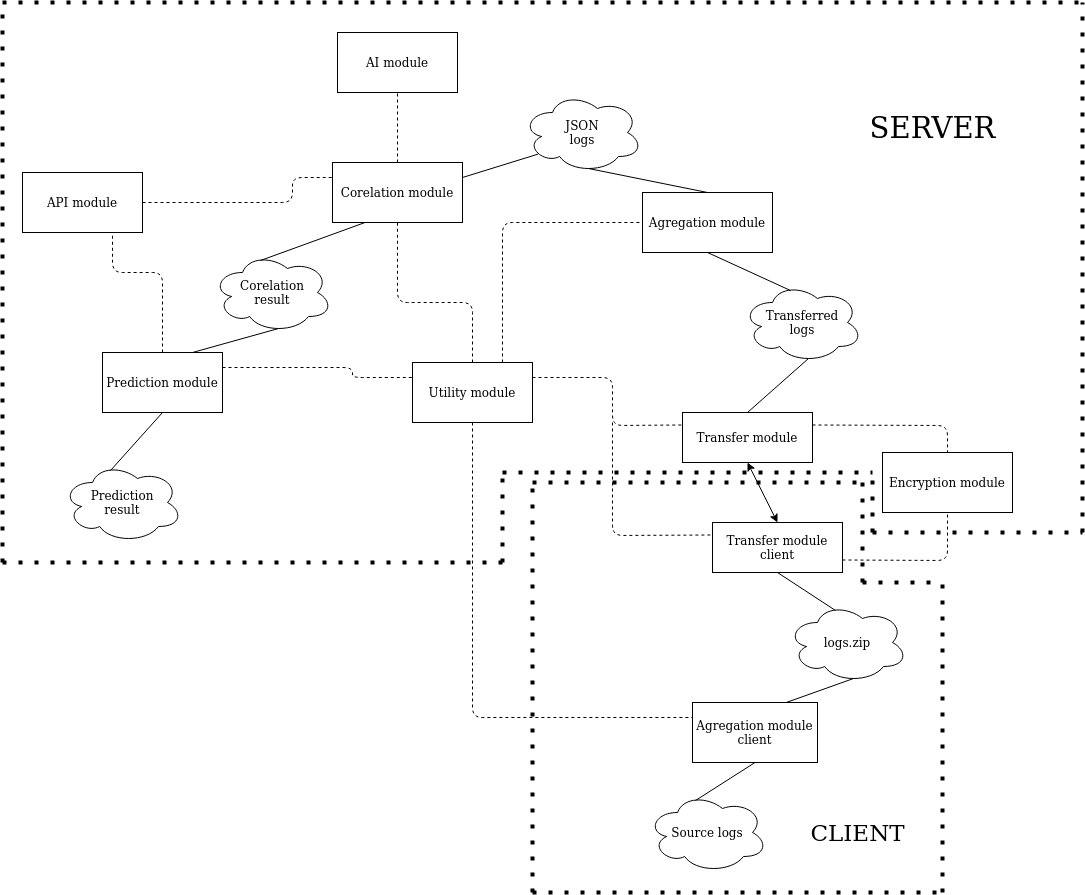

The diagram above was exported from draw.io. Its source (the exported page's mxGraphModel, read from the mxfile embedded in the PNG):
<mxGraphModel dx="2523" dy="901" grid="1" gridSize="10" guides="1" tooltips="1" connect="1" arrows="1" fold="1" page="1" pageScale="1" pageWidth="850" pageHeight="1100" math="0" shadow="0">
  <root>
    <mxCell id="0" />
    <mxCell id="1" parent="0" />
    <mxCell id="wMaAtnmu4x918H7YAk9b-1" value="Transfer module" style="rounded=0;whiteSpace=wrap;html=1;" vertex="1" parent="1">
      <mxGeometry x="380" y="450" width="130" height="50" as="geometry" />
    </mxCell>
    <mxCell id="wMaAtnmu4x918H7YAk9b-2" value="Transfer module client" style="rounded=0;whiteSpace=wrap;html=1;" vertex="1" parent="1">
      <mxGeometry x="410" y="560" width="130" height="50" as="geometry" />
    </mxCell>
    <mxCell id="wMaAtnmu4x918H7YAk9b-3" value="&lt;div&gt;logs.zip&lt;/div&gt;" style="ellipse;shape=cloud;whiteSpace=wrap;html=1;" vertex="1" parent="1">
      <mxGeometry x="485" y="640" width="120" height="80" as="geometry" />
    </mxCell>
    <mxCell id="wMaAtnmu4x918H7YAk9b-5" value="&lt;div&gt;Agregation module client&lt;/div&gt;" style="rounded=0;whiteSpace=wrap;html=1;" vertex="1" parent="1">
      <mxGeometry x="390" y="740" width="125" height="60" as="geometry" />
    </mxCell>
    <mxCell id="wMaAtnmu4x918H7YAk9b-6" value="Source logs" style="ellipse;shape=cloud;whiteSpace=wrap;html=1;" vertex="1" parent="1">
      <mxGeometry x="345" y="830" width="120" height="80" as="geometry" />
    </mxCell>
    <mxCell id="wMaAtnmu4x918H7YAk9b-7" value="&lt;div&gt;Transferred&lt;/div&gt;&lt;div&gt;logs&lt;br&gt;&lt;/div&gt;" style="ellipse;shape=cloud;whiteSpace=wrap;html=1;" vertex="1" parent="1">
      <mxGeometry x="440" y="320" width="120" height="80" as="geometry" />
    </mxCell>
    <mxCell id="wMaAtnmu4x918H7YAk9b-8" value="Agregation module" style="rounded=0;whiteSpace=wrap;html=1;" vertex="1" parent="1">
      <mxGeometry x="340" y="230" width="130" height="60" as="geometry" />
    </mxCell>
    <mxCell id="wMaAtnmu4x918H7YAk9b-9" value="&lt;div&gt;JSON&lt;/div&gt;&lt;div&gt;logs&lt;br&gt;&lt;/div&gt;" style="ellipse;shape=cloud;whiteSpace=wrap;html=1;" vertex="1" parent="1">
      <mxGeometry x="220" y="130" width="120" height="80" as="geometry" />
    </mxCell>
    <mxCell id="wMaAtnmu4x918H7YAk9b-10" value="Corelation module" style="rounded=0;whiteSpace=wrap;html=1;" vertex="1" parent="1">
      <mxGeometry x="30" y="200" width="130" height="60" as="geometry" />
    </mxCell>
    <mxCell id="wMaAtnmu4x918H7YAk9b-11" value="&lt;div&gt;Corelation&lt;/div&gt;&lt;div&gt;result&lt;br&gt;&lt;/div&gt;" style="ellipse;shape=cloud;whiteSpace=wrap;html=1;" vertex="1" parent="1">
      <mxGeometry x="-90" y="290" width="120" height="80" as="geometry" />
    </mxCell>
    <mxCell id="wMaAtnmu4x918H7YAk9b-12" value="&lt;div&gt;Prediction module&lt;br&gt;&lt;/div&gt;" style="rounded=0;whiteSpace=wrap;html=1;" vertex="1" parent="1">
      <mxGeometry x="-200" y="390" width="120" height="60" as="geometry" />
    </mxCell>
    <mxCell id="wMaAtnmu4x918H7YAk9b-13" value="&lt;div&gt;Prediction&lt;/div&gt;&lt;div&gt;result&lt;br&gt;&lt;/div&gt;" style="ellipse;shape=cloud;whiteSpace=wrap;html=1;" vertex="1" parent="1">
      <mxGeometry x="-240" y="500" width="120" height="80" as="geometry" />
    </mxCell>
    <mxCell id="wMaAtnmu4x918H7YAk9b-14" value="Utility module" style="rounded=0;whiteSpace=wrap;html=1;" vertex="1" parent="1">
      <mxGeometry x="110" y="400" width="120" height="60" as="geometry" />
    </mxCell>
    <mxCell id="wMaAtnmu4x918H7YAk9b-15" value="API module" style="rounded=0;whiteSpace=wrap;html=1;" vertex="1" parent="1">
      <mxGeometry x="-280" y="210" width="120" height="60" as="geometry" />
    </mxCell>
    <mxCell id="wMaAtnmu4x918H7YAk9b-16" value="AI module" style="rounded=0;whiteSpace=wrap;html=1;" vertex="1" parent="1">
      <mxGeometry x="35" y="70" width="120" height="60" as="geometry" />
    </mxCell>
    <mxCell id="wMaAtnmu4x918H7YAk9b-17" value="Encryption module" style="rounded=0;whiteSpace=wrap;html=1;" vertex="1" parent="1">
      <mxGeometry x="580" y="490" width="130" height="60" as="geometry" />
    </mxCell>
    <mxCell id="wMaAtnmu4x918H7YAk9b-18" value="" style="endArrow=none;html=1;entryX=0.5;entryY=1;entryDx=0;entryDy=0;exitX=0.4;exitY=0.1;exitDx=0;exitDy=0;exitPerimeter=0;" edge="1" parent="1" source="wMaAtnmu4x918H7YAk9b-6" target="wMaAtnmu4x918H7YAk9b-5">
      <mxGeometry width="50" height="50" relative="1" as="geometry">
        <mxPoint x="260" y="860" as="sourcePoint" />
        <mxPoint x="310" y="810" as="targetPoint" />
      </mxGeometry>
    </mxCell>
    <mxCell id="wMaAtnmu4x918H7YAk9b-19" value="" style="endArrow=none;html=1;exitX=0.75;exitY=0;exitDx=0;exitDy=0;entryX=0.55;entryY=0.95;entryDx=0;entryDy=0;entryPerimeter=0;" edge="1" parent="1" source="wMaAtnmu4x918H7YAk9b-5" target="wMaAtnmu4x918H7YAk9b-3">
      <mxGeometry width="50" height="50" relative="1" as="geometry">
        <mxPoint x="600" y="830" as="sourcePoint" />
        <mxPoint x="650" y="780" as="targetPoint" />
      </mxGeometry>
    </mxCell>
    <mxCell id="wMaAtnmu4x918H7YAk9b-20" value="" style="endArrow=none;html=1;entryX=0.5;entryY=1;entryDx=0;entryDy=0;exitX=0.4;exitY=0.1;exitDx=0;exitDy=0;exitPerimeter=0;" edge="1" parent="1" source="wMaAtnmu4x918H7YAk9b-3" target="wMaAtnmu4x918H7YAk9b-2">
      <mxGeometry width="50" height="50" relative="1" as="geometry">
        <mxPoint x="340" y="660" as="sourcePoint" />
        <mxPoint x="390" y="610" as="targetPoint" />
      </mxGeometry>
    </mxCell>
    <mxCell id="wMaAtnmu4x918H7YAk9b-21" value="" style="endArrow=classic;startArrow=classic;html=1;entryX=0.5;entryY=1;entryDx=0;entryDy=0;exitX=0.5;exitY=0;exitDx=0;exitDy=0;" edge="1" parent="1" source="wMaAtnmu4x918H7YAk9b-2" target="wMaAtnmu4x918H7YAk9b-1">
      <mxGeometry width="50" height="50" relative="1" as="geometry">
        <mxPoint x="300" y="610" as="sourcePoint" />
        <mxPoint x="350" y="560" as="targetPoint" />
      </mxGeometry>
    </mxCell>
    <mxCell id="wMaAtnmu4x918H7YAk9b-22" value="" style="endArrow=none;html=1;exitX=0.5;exitY=0;exitDx=0;exitDy=0;entryX=0.55;entryY=0.95;entryDx=0;entryDy=0;entryPerimeter=0;" edge="1" parent="1" source="wMaAtnmu4x918H7YAk9b-1" target="wMaAtnmu4x918H7YAk9b-7">
      <mxGeometry width="50" height="50" relative="1" as="geometry">
        <mxPoint x="610" y="430" as="sourcePoint" />
        <mxPoint x="660" y="380" as="targetPoint" />
      </mxGeometry>
    </mxCell>
    <mxCell id="wMaAtnmu4x918H7YAk9b-23" value="" style="endArrow=none;html=1;exitX=0.4;exitY=0.1;exitDx=0;exitDy=0;exitPerimeter=0;entryX=0.5;entryY=1;entryDx=0;entryDy=0;" edge="1" parent="1" source="wMaAtnmu4x918H7YAk9b-7" target="wMaAtnmu4x918H7YAk9b-8">
      <mxGeometry width="50" height="50" relative="1" as="geometry">
        <mxPoint x="570" y="310" as="sourcePoint" />
        <mxPoint x="620" y="260" as="targetPoint" />
      </mxGeometry>
    </mxCell>
    <mxCell id="wMaAtnmu4x918H7YAk9b-24" value="" style="endArrow=none;html=1;exitX=0.5;exitY=0;exitDx=0;exitDy=0;entryX=0.55;entryY=0.95;entryDx=0;entryDy=0;entryPerimeter=0;" edge="1" parent="1" source="wMaAtnmu4x918H7YAk9b-8" target="wMaAtnmu4x918H7YAk9b-9">
      <mxGeometry width="50" height="50" relative="1" as="geometry">
        <mxPoint x="420" y="190" as="sourcePoint" />
        <mxPoint x="470" y="140" as="targetPoint" />
      </mxGeometry>
    </mxCell>
    <mxCell id="wMaAtnmu4x918H7YAk9b-25" value="" style="endArrow=none;html=1;entryX=0.13;entryY=0.77;entryDx=0;entryDy=0;entryPerimeter=0;exitX=1;exitY=0.25;exitDx=0;exitDy=0;" edge="1" parent="1" source="wMaAtnmu4x918H7YAk9b-10" target="wMaAtnmu4x918H7YAk9b-9">
      <mxGeometry width="50" height="50" relative="1" as="geometry">
        <mxPoint x="190" y="320" as="sourcePoint" />
        <mxPoint x="240" y="270" as="targetPoint" />
      </mxGeometry>
    </mxCell>
    <mxCell id="wMaAtnmu4x918H7YAk9b-26" value="" style="endArrow=none;html=1;entryX=0.25;entryY=1;entryDx=0;entryDy=0;exitX=0.4;exitY=0.1;exitDx=0;exitDy=0;exitPerimeter=0;" edge="1" parent="1" source="wMaAtnmu4x918H7YAk9b-11" target="wMaAtnmu4x918H7YAk9b-10">
      <mxGeometry width="50" height="50" relative="1" as="geometry">
        <mxPoint x="70" y="340" as="sourcePoint" />
        <mxPoint x="120" y="290" as="targetPoint" />
      </mxGeometry>
    </mxCell>
    <mxCell id="wMaAtnmu4x918H7YAk9b-27" value="" style="endArrow=none;html=1;entryX=0.55;entryY=0.95;entryDx=0;entryDy=0;entryPerimeter=0;exitX=0.75;exitY=0;exitDx=0;exitDy=0;" edge="1" parent="1" source="wMaAtnmu4x918H7YAk9b-12" target="wMaAtnmu4x918H7YAk9b-11">
      <mxGeometry width="50" height="50" relative="1" as="geometry">
        <mxPoint x="-20" y="480" as="sourcePoint" />
        <mxPoint x="30" y="430" as="targetPoint" />
      </mxGeometry>
    </mxCell>
    <mxCell id="wMaAtnmu4x918H7YAk9b-28" value="" style="endArrow=none;html=1;entryX=0.5;entryY=1;entryDx=0;entryDy=0;exitX=0.4;exitY=0.1;exitDx=0;exitDy=0;exitPerimeter=0;" edge="1" parent="1" source="wMaAtnmu4x918H7YAk9b-13" target="wMaAtnmu4x918H7YAk9b-12">
      <mxGeometry width="50" height="50" relative="1" as="geometry">
        <mxPoint x="-130" y="540" as="sourcePoint" />
        <mxPoint x="-80" y="490" as="targetPoint" />
      </mxGeometry>
    </mxCell>
    <mxCell id="wMaAtnmu4x918H7YAk9b-29" value="" style="endArrow=none;dashed=1;html=1;entryX=0.5;entryY=1;entryDx=0;entryDy=0;exitX=0.5;exitY=0;exitDx=0;exitDy=0;" edge="1" parent="1" source="wMaAtnmu4x918H7YAk9b-14" target="wMaAtnmu4x918H7YAk9b-10">
      <mxGeometry width="50" height="50" relative="1" as="geometry">
        <mxPoint x="100" y="370" as="sourcePoint" />
        <mxPoint x="150" y="320" as="targetPoint" />
        <Array as="points">
          <mxPoint x="170" y="340" />
          <mxPoint x="95" y="340" />
        </Array>
      </mxGeometry>
    </mxCell>
    <mxCell id="wMaAtnmu4x918H7YAk9b-30" value="" style="endArrow=none;dashed=1;html=1;entryX=0;entryY=0.25;entryDx=0;entryDy=0;exitX=1;exitY=0.25;exitDx=0;exitDy=0;" edge="1" parent="1" source="wMaAtnmu4x918H7YAk9b-12" target="wMaAtnmu4x918H7YAk9b-14">
      <mxGeometry width="50" height="50" relative="1" as="geometry">
        <mxPoint x="-30" y="470" as="sourcePoint" />
        <mxPoint x="20" y="420" as="targetPoint" />
        <Array as="points">
          <mxPoint x="50" y="405" />
          <mxPoint x="50" y="415" />
        </Array>
      </mxGeometry>
    </mxCell>
    <mxCell id="wMaAtnmu4x918H7YAk9b-31" value="" style="endArrow=none;dashed=1;html=1;exitX=0.75;exitY=0;exitDx=0;exitDy=0;entryX=0;entryY=0.5;entryDx=0;entryDy=0;" edge="1" parent="1" source="wMaAtnmu4x918H7YAk9b-14" target="wMaAtnmu4x918H7YAk9b-8">
      <mxGeometry width="50" height="50" relative="1" as="geometry">
        <mxPoint x="230" y="360" as="sourcePoint" />
        <mxPoint x="280" y="310" as="targetPoint" />
        <Array as="points">
          <mxPoint x="200" y="260" />
        </Array>
      </mxGeometry>
    </mxCell>
    <mxCell id="wMaAtnmu4x918H7YAk9b-32" value="" style="endArrow=none;dashed=1;html=1;exitX=1;exitY=0.25;exitDx=0;exitDy=0;entryX=0;entryY=0.25;entryDx=0;entryDy=0;" edge="1" parent="1" source="wMaAtnmu4x918H7YAk9b-14" target="wMaAtnmu4x918H7YAk9b-1">
      <mxGeometry width="50" height="50" relative="1" as="geometry">
        <mxPoint x="240" y="430" as="sourcePoint" />
        <mxPoint x="290" y="380" as="targetPoint" />
        <Array as="points">
          <mxPoint x="310" y="415" />
          <mxPoint x="310" y="463" />
        </Array>
      </mxGeometry>
    </mxCell>
    <mxCell id="wMaAtnmu4x918H7YAk9b-33" value="" style="endArrow=none;dashed=1;html=1;entryX=0;entryY=0.25;entryDx=0;entryDy=0;" edge="1" parent="1" target="wMaAtnmu4x918H7YAk9b-2">
      <mxGeometry width="50" height="50" relative="1" as="geometry">
        <mxPoint x="310" y="460" as="sourcePoint" />
        <mxPoint x="320" y="550" as="targetPoint" />
        <Array as="points">
          <mxPoint x="310" y="573" />
        </Array>
      </mxGeometry>
    </mxCell>
    <mxCell id="wMaAtnmu4x918H7YAk9b-34" value="" style="endArrow=none;dashed=1;html=1;entryX=0.5;entryY=1;entryDx=0;entryDy=0;exitX=0.5;exitY=0;exitDx=0;exitDy=0;" edge="1" parent="1" source="wMaAtnmu4x918H7YAk9b-10" target="wMaAtnmu4x918H7YAk9b-16">
      <mxGeometry width="50" height="50" relative="1" as="geometry">
        <mxPoint x="-90" y="160" as="sourcePoint" />
        <mxPoint x="-40" y="110" as="targetPoint" />
      </mxGeometry>
    </mxCell>
    <mxCell id="wMaAtnmu4x918H7YAk9b-35" value="" style="endArrow=none;dashed=1;html=1;entryX=0;entryY=0.25;entryDx=0;entryDy=0;exitX=1;exitY=0.5;exitDx=0;exitDy=0;" edge="1" parent="1" source="wMaAtnmu4x918H7YAk9b-15" target="wMaAtnmu4x918H7YAk9b-10">
      <mxGeometry width="50" height="50" relative="1" as="geometry">
        <mxPoint x="-130" y="160" as="sourcePoint" />
        <mxPoint x="-80" y="110" as="targetPoint" />
        <Array as="points">
          <mxPoint x="-10" y="240" />
          <mxPoint x="-10" y="215" />
        </Array>
      </mxGeometry>
    </mxCell>
    <mxCell id="wMaAtnmu4x918H7YAk9b-36" value="" style="endArrow=none;dashed=1;html=1;entryX=0.75;entryY=1;entryDx=0;entryDy=0;" edge="1" parent="1" target="wMaAtnmu4x918H7YAk9b-15">
      <mxGeometry width="50" height="50" relative="1" as="geometry">
        <mxPoint x="-140" y="390" as="sourcePoint" />
        <mxPoint x="-220" y="300" as="targetPoint" />
        <Array as="points">
          <mxPoint x="-140" y="310" />
          <mxPoint x="-190" y="310" />
        </Array>
      </mxGeometry>
    </mxCell>
    <mxCell id="wMaAtnmu4x918H7YAk9b-37" value="" style="endArrow=none;dashed=1;html=1;entryX=0;entryY=0.25;entryDx=0;entryDy=0;exitX=0.5;exitY=1;exitDx=0;exitDy=0;" edge="1" parent="1" source="wMaAtnmu4x918H7YAk9b-14" target="wMaAtnmu4x918H7YAk9b-5">
      <mxGeometry width="50" height="50" relative="1" as="geometry">
        <mxPoint x="170" y="730" as="sourcePoint" />
        <mxPoint x="220" y="680" as="targetPoint" />
        <Array as="points">
          <mxPoint x="170" y="755" />
        </Array>
      </mxGeometry>
    </mxCell>
    <mxCell id="wMaAtnmu4x918H7YAk9b-38" value="" style="endArrow=none;dashed=1;html=1;entryX=0.5;entryY=1;entryDx=0;entryDy=0;exitX=1;exitY=0.75;exitDx=0;exitDy=0;" edge="1" parent="1" source="wMaAtnmu4x918H7YAk9b-2" target="wMaAtnmu4x918H7YAk9b-17">
      <mxGeometry width="50" height="50" relative="1" as="geometry">
        <mxPoint x="620" y="620" as="sourcePoint" />
        <mxPoint x="670" y="570" as="targetPoint" />
        <Array as="points">
          <mxPoint x="645" y="598" />
        </Array>
      </mxGeometry>
    </mxCell>
    <mxCell id="wMaAtnmu4x918H7YAk9b-39" value="" style="endArrow=none;dashed=1;html=1;entryX=0.5;entryY=0;entryDx=0;entryDy=0;exitX=1;exitY=0.25;exitDx=0;exitDy=0;" edge="1" parent="1" source="wMaAtnmu4x918H7YAk9b-1" target="wMaAtnmu4x918H7YAk9b-17">
      <mxGeometry width="50" height="50" relative="1" as="geometry">
        <mxPoint x="570" y="470" as="sourcePoint" />
        <mxPoint x="620" y="420" as="targetPoint" />
        <Array as="points">
          <mxPoint x="645" y="463" />
        </Array>
      </mxGeometry>
    </mxCell>
    <mxCell id="wMaAtnmu4x918H7YAk9b-40" value="" style="endArrow=none;dashed=1;html=1;dashPattern=1 3;strokeWidth=4;" edge="1" parent="1">
      <mxGeometry width="50" height="50" relative="1" as="geometry">
        <mxPoint x="230" y="930" as="sourcePoint" />
        <mxPoint x="230" y="520" as="targetPoint" />
      </mxGeometry>
    </mxCell>
    <mxCell id="wMaAtnmu4x918H7YAk9b-41" value="" style="endArrow=none;dashed=1;html=1;dashPattern=1 3;strokeWidth=4;" edge="1" parent="1">
      <mxGeometry width="50" height="50" relative="1" as="geometry">
        <mxPoint x="230" y="930" as="sourcePoint" />
        <mxPoint x="640" y="930" as="targetPoint" />
      </mxGeometry>
    </mxCell>
    <mxCell id="wMaAtnmu4x918H7YAk9b-42" value="" style="endArrow=none;dashed=1;html=1;dashPattern=1 3;strokeWidth=4;" edge="1" parent="1">
      <mxGeometry width="50" height="50" relative="1" as="geometry">
        <mxPoint x="640" y="930" as="sourcePoint" />
        <mxPoint x="640" y="620" as="targetPoint" />
      </mxGeometry>
    </mxCell>
    <mxCell id="wMaAtnmu4x918H7YAk9b-43" value="" style="endArrow=none;dashed=1;html=1;dashPattern=1 3;strokeWidth=4;" edge="1" parent="1">
      <mxGeometry width="50" height="50" relative="1" as="geometry">
        <mxPoint x="560" y="620" as="sourcePoint" />
        <mxPoint x="640" y="620" as="targetPoint" />
      </mxGeometry>
    </mxCell>
    <mxCell id="wMaAtnmu4x918H7YAk9b-44" value="" style="endArrow=none;dashed=1;html=1;dashPattern=1 3;strokeWidth=4;" edge="1" parent="1">
      <mxGeometry width="50" height="50" relative="1" as="geometry">
        <mxPoint x="560" y="620" as="sourcePoint" />
        <mxPoint x="560" y="520" as="targetPoint" />
      </mxGeometry>
    </mxCell>
    <mxCell id="wMaAtnmu4x918H7YAk9b-45" value="" style="endArrow=none;dashed=1;html=1;dashPattern=1 3;strokeWidth=4;" edge="1" parent="1">
      <mxGeometry width="50" height="50" relative="1" as="geometry">
        <mxPoint x="230" y="520" as="sourcePoint" />
        <mxPoint x="560" y="520" as="targetPoint" />
      </mxGeometry>
    </mxCell>
    <mxCell id="wMaAtnmu4x918H7YAk9b-46" value="" style="endArrow=none;dashed=1;html=1;dashPattern=1 3;strokeWidth=4;" edge="1" parent="1">
      <mxGeometry width="50" height="50" relative="1" as="geometry">
        <mxPoint x="570" y="570" as="sourcePoint" />
        <mxPoint x="780" y="570" as="targetPoint" />
      </mxGeometry>
    </mxCell>
    <mxCell id="wMaAtnmu4x918H7YAk9b-47" value="" style="endArrow=none;dashed=1;html=1;dashPattern=1 3;strokeWidth=4;" edge="1" parent="1">
      <mxGeometry width="50" height="50" relative="1" as="geometry">
        <mxPoint x="780" y="570" as="sourcePoint" />
        <mxPoint x="780" y="40" as="targetPoint" />
      </mxGeometry>
    </mxCell>
    <mxCell id="wMaAtnmu4x918H7YAk9b-48" value="" style="endArrow=none;dashed=1;html=1;dashPattern=1 3;strokeWidth=4;" edge="1" parent="1">
      <mxGeometry width="50" height="50" relative="1" as="geometry">
        <mxPoint x="-300" y="40" as="sourcePoint" />
        <mxPoint x="780" y="40" as="targetPoint" />
      </mxGeometry>
    </mxCell>
    <mxCell id="wMaAtnmu4x918H7YAk9b-49" value="" style="endArrow=none;dashed=1;html=1;dashPattern=1 3;strokeWidth=4;" edge="1" parent="1">
      <mxGeometry width="50" height="50" relative="1" as="geometry">
        <mxPoint x="-300" y="600" as="sourcePoint" />
        <mxPoint x="-300" y="40" as="targetPoint" />
      </mxGeometry>
    </mxCell>
    <mxCell id="wMaAtnmu4x918H7YAk9b-50" value="" style="endArrow=none;dashed=1;html=1;dashPattern=1 3;strokeWidth=4;" edge="1" parent="1">
      <mxGeometry width="50" height="50" relative="1" as="geometry">
        <mxPoint x="-300" y="600" as="sourcePoint" />
        <mxPoint x="200" y="600" as="targetPoint" />
      </mxGeometry>
    </mxCell>
    <mxCell id="wMaAtnmu4x918H7YAk9b-51" value="" style="endArrow=none;dashed=1;html=1;dashPattern=1 3;strokeWidth=4;" edge="1" parent="1">
      <mxGeometry width="50" height="50" relative="1" as="geometry">
        <mxPoint x="200" y="600" as="sourcePoint" />
        <mxPoint x="200" y="510" as="targetPoint" />
      </mxGeometry>
    </mxCell>
    <mxCell id="wMaAtnmu4x918H7YAk9b-52" value="" style="endArrow=none;dashed=1;html=1;dashPattern=1 3;strokeWidth=4;" edge="1" parent="1">
      <mxGeometry width="50" height="50" relative="1" as="geometry">
        <mxPoint x="570" y="570" as="sourcePoint" />
        <mxPoint x="570" y="510" as="targetPoint" />
      </mxGeometry>
    </mxCell>
    <mxCell id="wMaAtnmu4x918H7YAk9b-53" value="" style="endArrow=none;dashed=1;html=1;dashPattern=1 3;strokeWidth=4;" edge="1" parent="1">
      <mxGeometry width="50" height="50" relative="1" as="geometry">
        <mxPoint x="200" y="510" as="sourcePoint" />
        <mxPoint x="570" y="510" as="targetPoint" />
      </mxGeometry>
    </mxCell>
    <mxCell id="wMaAtnmu4x918H7YAk9b-54" value="&lt;font style=&quot;font-size: 29px&quot;&gt;SERVER&lt;/font&gt;" style="text;html=1;align=center;verticalAlign=middle;resizable=0;points=[];autosize=1;" vertex="1" parent="1">
      <mxGeometry x="560" y="150" width="140" height="30" as="geometry" />
    </mxCell>
    <mxCell id="wMaAtnmu4x918H7YAk9b-55" value="&lt;font style=&quot;font-size: 23px&quot;&gt;CLIENT&lt;/font&gt;" style="text;html=1;align=center;verticalAlign=middle;resizable=0;points=[];autosize=1;" vertex="1" parent="1">
      <mxGeometry x="500" y="860" width="110" height="20" as="geometry" />
    </mxCell>
  </root>
</mxGraphModel>